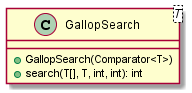

The diagram above was rendered by PlantUML. Its source (embedded in the PNG):
@startuml

    class GallopSearch<T> {
        +GallopSearch(Comparator<T>)
        +search(T[], T, int, int): int
    }

@enduml